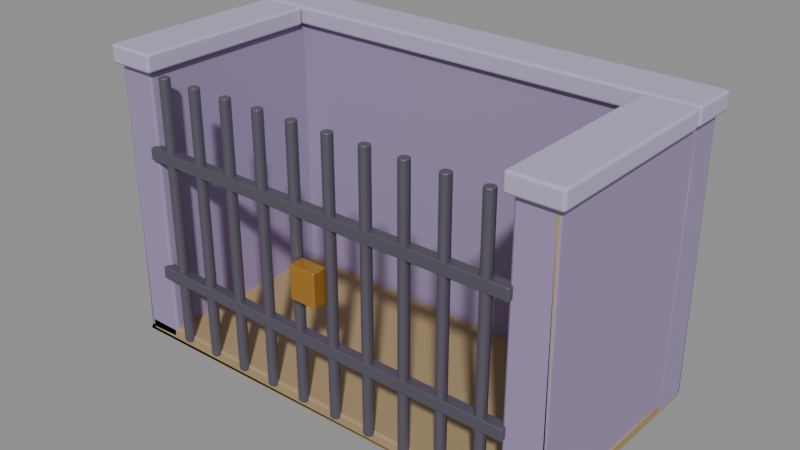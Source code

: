 # Source: cela.blend  (saved by Blender 5.2.45; exported with 4.5.12 LTS)
import bpy
from mathutils import Matrix  # noqa: F401  (used for matrix-valued properties, if any)

bpy.ops.wm.read_factory_settings(use_empty=True)
scene = bpy.context.scene
scene.name = 'Scene'

# ---- materials (node trees are filled in below, after node groups)
mat_pedra_junta = bpy.data.materials.new('pedra_junta')
mat_pedra_junta.diffuse_color = (0.3916, 0.2831, 0.147, 1.0)
mat_parede = bpy.data.materials.new('parede')
mat_parede.diffuse_color = (0.3278, 0.2623, 0.4342, 1.0)
mat_parede_borda = bpy.data.materials.new('parede_borda')
mat_parede_borda.diffuse_color = (0.4793, 0.4125, 0.5841, 1.0)
mat_ferro = bpy.data.materials.new('ferro')
mat_ferro.diffuse_color = (0.159, 0.1441, 0.1878, 1.0)
mat_bronze = bpy.data.materials.new('bronze')
mat_bronze.diffuse_color = (0.5841, 0.2874, 0.04231, 1.0)

# ---- material node trees
mat_pedra_junta.use_nodes = True; mat_pedra_junta.node_tree.nodes.clear()
_N = mat_pedra_junta.node_tree.nodes; _L = mat_pedra_junta.node_tree.links
n0 = _N.new('ShaderNodeBsdfPrincipled'); n0.name = 'Principled BSDF'; n0.location = (-200, 100)
n0.inputs[0].default_value = (0.3916, 0.2831, 0.147, 1.0)
n0.inputs[2].default_value = 0.9
n0.inputs[10].default_value = 0.005
n0.inputs[13].default_value = 0.35
n1 = _N.new('ShaderNodeOutputMaterial'); n1.name = 'Material Output'; n1.location = (200, 100)
_L.new(n0.outputs[0], n1.inputs[0])
n1.is_active_output = True
mat_parede.use_nodes = True; mat_parede.node_tree.nodes.clear()
_N = mat_parede.node_tree.nodes; _L = mat_parede.node_tree.links
n0 = _N.new('ShaderNodeBsdfPrincipled'); n0.name = 'Principled BSDF'; n0.location = (-200, 100)
n0.inputs[0].default_value = (0.3278, 0.2623, 0.4342, 1.0)
n0.inputs[2].default_value = 0.8
n0.inputs[10].default_value = 0.005
n0.inputs[13].default_value = 0.35
n1 = _N.new('ShaderNodeOutputMaterial'); n1.name = 'Material Output'; n1.location = (200, 100)
_L.new(n0.outputs[0], n1.inputs[0])
n1.is_active_output = True
mat_parede_borda.use_nodes = True; mat_parede_borda.node_tree.nodes.clear()
_N = mat_parede_borda.node_tree.nodes; _L = mat_parede_borda.node_tree.links
n0 = _N.new('ShaderNodeBsdfPrincipled'); n0.name = 'Principled BSDF'; n0.location = (-200, 100)
n0.inputs[0].default_value = (0.4793, 0.4125, 0.5841, 1.0)
n0.inputs[2].default_value = 0.75
n0.inputs[10].default_value = 0.005
n0.inputs[13].default_value = 0.35
n1 = _N.new('ShaderNodeOutputMaterial'); n1.name = 'Material Output'; n1.location = (200, 100)
_L.new(n0.outputs[0], n1.inputs[0])
n1.is_active_output = True
mat_ferro.use_nodes = True; mat_ferro.node_tree.nodes.clear()
_N = mat_ferro.node_tree.nodes; _L = mat_ferro.node_tree.links
n0 = _N.new('ShaderNodeBsdfPrincipled'); n0.name = 'Principled BSDF'; n0.location = (-200, 100)
n0.inputs[0].default_value = (0.159, 0.1441, 0.1878, 1.0)
n0.inputs[1].default_value = 0.6
n0.inputs[2].default_value = 0.45
n0.inputs[10].default_value = 0.005
n1 = _N.new('ShaderNodeOutputMaterial'); n1.name = 'Material Output'; n1.location = (200, 100)
_L.new(n0.outputs[0], n1.inputs[0])
n1.is_active_output = True
mat_bronze.use_nodes = True; mat_bronze.node_tree.nodes.clear()
_N = mat_bronze.node_tree.nodes; _L = mat_bronze.node_tree.links
n0 = _N.new('ShaderNodeBsdfPrincipled'); n0.name = 'Principled BSDF'; n0.location = (-200, 100)
n0.inputs[0].default_value = (0.5841, 0.2874, 0.04231, 1.0)
n0.inputs[1].default_value = 0.6
n0.inputs[2].default_value = 0.38
n0.inputs[10].default_value = 0.005
n1 = _N.new('ShaderNodeOutputMaterial'); n1.name = 'Material Output'; n1.location = (200, 100)
_L.new(n0.outputs[0], n1.inputs[0])
n1.is_active_output = True

# ---- meshes
me_estrutura = bpy.data.meshes.new('Estrutura')
me_estrutura.from_pydata([(-1.5, 0.0, 0.0), (-1.5, 0.0, 0.08), (-1.5, 1.5, 0.0), (-1.5, 1.5, 0.08), (1.5, 0.0, 0.0), (1.5, 0.0, 0.08), (1.5, 1.5, 0.0), (1.5, 1.5, 0.08), (-1.5, 0.0, 1.8), (-1.5, 1.5, 1.8), (-1.25, 0.0, 0.0), (-1.25, 0.0, 1.8), (-1.25, 1.5, 0.0), (-1.25, 1.5, 1.8), (1.25, 0.0, 0.0), (1.25, 0.0, 1.8), (1.25, 1.5, 0.0), (1.25, 1.5, 1.8), (1.5, 0.0, 1.8), (1.5, 1.5, 1.8), (-1.5, 1.25, 0.0), (-1.5, 1.25, 1.8), (1.5, 1.25, 0.0), (1.5, 1.25, 1.8), (-1.54, -0.04, 1.8), (-1.54, -0.04, 1.92), (-1.54, 1.2, 1.8), (-1.54, 1.2, 1.92), (-1.21, -0.04, 1.8), (-1.21, -0.04, 1.92), (-1.21, 1.2, 1.8), (-1.21, 1.2, 1.92), (1.21, -0.04, 1.8), (1.21, -0.04, 1.92), (1.21, 1.2, 1.8), (1.21, 1.2, 1.92), (1.54, -0.04, 1.8), (1.54, -0.04, 1.92), (1.54, 1.2, 1.8), (1.54, 1.2, 1.92), (-1.54, 1.21, 1.8), (-1.54, 1.21, 1.92), (-1.54, 1.54, 1.8), (-1.54, 1.54, 1.92), (1.54, 1.21, 1.8), (1.54, 1.21, 1.92), (1.54, 1.54, 1.8), (1.54, 1.54, 1.92)], [], [(0, 1, 3, 2), (2, 3, 7, 6), (6, 7, 5, 4), (4, 5, 1, 0), (2, 6, 4, 0), (7, 3, 1, 5), (0, 8, 9, 2), (2, 9, 13, 12), (12, 13, 11, 10), (10, 11, 8, 0), (2, 12, 10, 0), (13, 9, 8, 11), (14, 15, 17, 16), (16, 17, 19, 6), (6, 19, 18, 4), (4, 18, 15, 14), (16, 6, 4, 14), (19, 17, 15, 18), (20, 21, 9, 2), (2, 9, 19, 6), (6, 19, 23, 22), (22, 23, 21, 20), (2, 6, 22, 20), (19, 9, 21, 23), (24, 25, 27, 26), (26, 27, 31, 30), (30, 31, 29, 28), (28, 29, 25, 24), (26, 30, 28, 24), (31, 27, 25, 29), (32, 33, 35, 34), (34, 35, 39, 38), (38, 39, 37, 36), (36, 37, 33, 32), (34, 38, 36, 32), (39, 35, 33, 37), (40, 41, 43, 42), (42, 43, 47, 46), (46, 47, 45, 44), (44, 45, 41, 40), (42, 46, 44, 40), (47, 43, 41, 45)])
me_estrutura.polygons.foreach_set('use_smooth', [True] * 42)
me_estrutura.polygons.foreach_set('material_index', [0, 0, 0, 0, 0, 0, 1, 1, 1, 1, 1, 1, 1, 1, 1, 1, 1, 1, 1, 1, 1, 1, 1, 1, 2, 2, 2, 2, 2, 2, 2, 2, 2, 2, 2, 2, 2, 2, 2, 2, 2, 2])
me_estrutura.materials.append(mat_pedra_junta)
me_estrutura.materials.append(mat_parede)
me_estrutura.materials.append(mat_parede_borda)
me_estrutura.update()
me_grade = bpy.data.meshes.new('Grade')
me_grade.from_pydata([(-1.125, 0.035, 0.05), (-1.125, 0.035, 1.8), (-1.1, 0.02475, 0.05), (-1.1, 0.02475, 1.8), (-1.09, 0.0, 0.05), (-1.09, 0.0, 1.8), (-1.1, -0.02475, 0.05), (-1.1, -0.02475, 1.8), (-1.125, -0.035, 0.05), (-1.125, -0.035, 1.8), (-1.15, -0.02475, 0.05), (-1.15, -0.02475, 1.8), (-1.16, 0.0, 0.05), (-1.16, 0.0, 1.8), (-1.15, 0.02475, 0.05), (-1.15, 0.02475, 1.8), (-0.875, 0.035, 0.05), (-0.875, 0.035, 1.8), (-0.8503, 0.02475, 0.05), (-0.8503, 0.02475, 1.8), (-0.84, 0.0, 0.05), (-0.84, 0.0, 1.8), (-0.8503, -0.02475, 0.05), (-0.8503, -0.02475, 1.8), (-0.875, -0.035, 0.05), (-0.875, -0.035, 1.8), (-0.8997, -0.02475, 0.05), (-0.8997, -0.02475, 1.8), (-0.91, 0.0, 0.05), (-0.91, 0.0, 1.8), (-0.8997, 0.02475, 0.05), (-0.8997, 0.02475, 1.8), (-0.625, 0.035, 0.05), (-0.625, 0.035, 1.8), (-0.6003, 0.02475, 0.05), (-0.6003, 0.02475, 1.8), (-0.59, 0.0, 0.05), (-0.59, 0.0, 1.8), (-0.6003, -0.02475, 0.05), (-0.6003, -0.02475, 1.8), (-0.625, -0.035, 0.05), (-0.625, -0.035, 1.8), (-0.6497, -0.02475, 0.05), (-0.6497, -0.02475, 1.8), (-0.66, 0.0, 0.05), (-0.66, 0.0, 1.8), (-0.6497, 0.02475, 0.05), (-0.6497, 0.02475, 1.8), (-0.375, 0.035, 0.05), (-0.375, 0.035, 1.8), (-0.3503, 0.02475, 0.05), (-0.3503, 0.02475, 1.8), (-0.34, 0.0, 0.05), (-0.34, 0.0, 1.8), (-0.3503, -0.02475, 0.05), (-0.3503, -0.02475, 1.8), (-0.375, -0.035, 0.05), (-0.375, -0.035, 1.8), (-0.3997, -0.02475, 0.05), (-0.3997, -0.02475, 1.8), (-0.41, 0.0, 0.05), (-0.41, 0.0, 1.8), (-0.3997, 0.02475, 0.05), (-0.3997, 0.02475, 1.8), (-0.125, 0.035, 0.05), (-0.125, 0.035, 1.8), (-0.1003, 0.02475, 0.05), (-0.1003, 0.02475, 1.8), (-0.09, 0.0, 0.05), (-0.09, 0.0, 1.8), (-0.1003, -0.02475, 0.05), (-0.1003, -0.02475, 1.8), (-0.125, -0.035, 0.05), (-0.125, -0.035, 1.8), (-0.1497, -0.02475, 0.05), (-0.1497, -0.02475, 1.8), (-0.16, 0.0, 0.05), (-0.16, 0.0, 1.8), (-0.1497, 0.02475, 0.05), (-0.1497, 0.02475, 1.8), (0.125, 0.035, 0.05), (0.125, 0.035, 1.8), (0.1497, 0.02475, 0.05), (0.1497, 0.02475, 1.8), (0.16, 0.0, 0.05), (0.16, 0.0, 1.8), (0.1497, -0.02475, 0.05), (0.1497, -0.02475, 1.8), (0.125, -0.035, 0.05), (0.125, -0.035, 1.8), (0.1003, -0.02475, 0.05), (0.1003, -0.02475, 1.8), (0.09, 0.0, 0.05), (0.09, 0.0, 1.8), (0.1003, 0.02475, 0.05), (0.1003, 0.02475, 1.8), (0.375, 0.035, 0.05), (0.375, 0.035, 1.8), (0.3997, 0.02475, 0.05), (0.3997, 0.02475, 1.8), (0.41, 0.0, 0.05), (0.41, 0.0, 1.8), (0.3997, -0.02475, 0.05), (0.3997, -0.02475, 1.8), (0.375, -0.035, 0.05), (0.375, -0.035, 1.8), (0.3503, -0.02475, 0.05), (0.3503, -0.02475, 1.8), (0.34, 0.0, 0.05), (0.34, 0.0, 1.8), (0.3503, 0.02475, 0.05), (0.3503, 0.02475, 1.8), (0.625, 0.035, 0.05), (0.625, 0.035, 1.8), (0.6497, 0.02475, 0.05), (0.6497, 0.02475, 1.8), (0.66, 0.0, 0.05), (0.66, 0.0, 1.8), (0.6497, -0.02475, 0.05), (0.6497, -0.02475, 1.8), (0.625, -0.035, 0.05), (0.625, -0.035, 1.8), (0.6003, -0.02475, 0.05), (0.6003, -0.02475, 1.8), (0.59, 0.0, 0.05), (0.59, 0.0, 1.8), (0.6003, 0.02475, 0.05), (0.6003, 0.02475, 1.8), (0.875, 0.035, 0.05), (0.875, 0.035, 1.8), (0.8997, 0.02475, 0.05), (0.8997, 0.02475, 1.8), (0.91, 0.0, 0.05), (0.91, 0.0, 1.8), (0.8997, -0.02475, 0.05), (0.8997, -0.02475, 1.8), (0.875, -0.035, 0.05), (0.875, -0.035, 1.8), (0.8503, -0.02475, 0.05), (0.8503, -0.02475, 1.8), (0.84, 0.0, 0.05), (0.84, 0.0, 1.8), (0.8503, 0.02475, 0.05), (0.8503, 0.02475, 1.8), (1.125, 0.035, 0.05), (1.125, 0.035, 1.8), (1.15, 0.02475, 0.05), (1.15, 0.02475, 1.8), (1.16, 0.0, 0.05), (1.16, 0.0, 1.8), (1.15, -0.02475, 0.05), (1.15, -0.02475, 1.8), (1.125, -0.035, 0.05), (1.125, -0.035, 1.8), (1.1, -0.02475, 0.05), (1.1, -0.02475, 1.8), (1.09, 0.0, 0.05), (1.09, 0.0, 1.8), (1.1, 0.02475, 0.05), (1.1, 0.02475, 1.8), (-1.275, -0.035, 0.46), (-1.275, -0.035, 0.54), (-1.275, 0.035, 0.46), (-1.275, 0.035, 0.54), (1.275, -0.035, 0.46), (1.275, -0.035, 0.54), (1.275, 0.035, 0.46), (1.275, 0.035, 0.54), (-1.275, -0.035, 1.26), (-1.275, -0.035, 1.34), (-1.275, 0.035, 1.26), (-1.275, 0.035, 1.34), (1.275, -0.035, 1.26), (1.275, -0.035, 1.34), (1.275, 0.035, 1.26), (1.275, 0.035, 1.34), (-0.09, -0.1, 0.79), (-0.09, -0.1, 1.01), (-0.09, 0.0, 0.79), (-0.09, 0.0, 1.01), (0.09, -0.1, 0.79), (0.09, -0.1, 1.01), (0.09, 0.0, 0.79), (0.09, 0.0, 1.01)], [], [(0, 1, 3, 2), (2, 3, 5, 4), (4, 5, 7, 6), (6, 7, 9, 8), (8, 9, 11, 10), (10, 11, 13, 12), (3, 1, 15, 13, 11, 9, 7, 5), (12, 13, 15, 14), (14, 15, 1, 0), (0, 2, 4, 6, 8, 10, 12, 14), (16, 17, 19, 18), (18, 19, 21, 20), (20, 21, 23, 22), (22, 23, 25, 24), (24, 25, 27, 26), (26, 27, 29, 28), (19, 17, 31, 29, 27, 25, 23, 21), (28, 29, 31, 30), (30, 31, 17, 16), (16, 18, 20, 22, 24, 26, 28, 30), (32, 33, 35, 34), (34, 35, 37, 36), (36, 37, 39, 38), (38, 39, 41, 40), (40, 41, 43, 42), (42, 43, 45, 44), (35, 33, 47, 45, 43, 41, 39, 37), (44, 45, 47, 46), (46, 47, 33, 32), (32, 34, 36, 38, 40, 42, 44, 46), (48, 49, 51, 50), (50, 51, 53, 52), (52, 53, 55, 54), (54, 55, 57, 56), (56, 57, 59, 58), (58, 59, 61, 60), (51, 49, 63, 61, 59, 57, 55, 53), (60, 61, 63, 62), (62, 63, 49, 48), (48, 50, 52, 54, 56, 58, 60, 62), (64, 65, 67, 66), (66, 67, 69, 68), (68, 69, 71, 70), (70, 71, 73, 72), (72, 73, 75, 74), (74, 75, 77, 76), (67, 65, 79, 77, 75, 73, 71, 69), (76, 77, 79, 78), (78, 79, 65, 64), (64, 66, 68, 70, 72, 74, 76, 78), (80, 81, 83, 82), (82, 83, 85, 84), (84, 85, 87, 86), (86, 87, 89, 88), (88, 89, 91, 90), (90, 91, 93, 92), (83, 81, 95, 93, 91, 89, 87, 85), (92, 93, 95, 94), (94, 95, 81, 80), (80, 82, 84, 86, 88, 90, 92, 94), (96, 97, 99, 98), (98, 99, 101, 100), (100, 101, 103, 102), (102, 103, 105, 104), (104, 105, 107, 106), (106, 107, 109, 108), (99, 97, 111, 109, 107, 105, 103, 101), (108, 109, 111, 110), (110, 111, 97, 96), (96, 98, 100, 102, 104, 106, 108, 110), (112, 113, 115, 114), (114, 115, 117, 116), (116, 117, 119, 118), (118, 119, 121, 120), (120, 121, 123, 122), (122, 123, 125, 124), (115, 113, 127, 125, 123, 121, 119, 117), (124, 125, 127, 126), (126, 127, 113, 112), (112, 114, 116, 118, 120, 122, 124, 126), (128, 129, 131, 130), (130, 131, 133, 132), (132, 133, 135, 134), (134, 135, 137, 136), (136, 137, 139, 138), (138, 139, 141, 140), (131, 129, 143, 141, 139, 137, 135, 133), (140, 141, 143, 142), (142, 143, 129, 128), (128, 130, 132, 134, 136, 138, 140, 142), (144, 145, 147, 146), (146, 147, 149, 148), (148, 149, 151, 150), (150, 151, 153, 152), (152, 153, 155, 154), (154, 155, 157, 156), (147, 145, 159, 157, 155, 153, 151, 149), (156, 157, 159, 158), (158, 159, 145, 144), (144, 146, 148, 150, 152, 154, 156, 158), (160, 161, 163, 162), (162, 163, 167, 166), (166, 167, 165, 164), (164, 165, 161, 160), (162, 166, 164, 160), (167, 163, 161, 165), (168, 169, 171, 170), (170, 171, 175, 174), (174, 175, 173, 172), (172, 173, 169, 168), (170, 174, 172, 168), (175, 171, 169, 173), (176, 177, 179, 178), (178, 179, 183, 182), (182, 183, 181, 180), (180, 181, 177, 176), (178, 182, 180, 176), (183, 179, 177, 181)])
me_grade.polygons.foreach_set('use_smooth', [True] * 118)
me_grade.polygons.foreach_set('material_index', [0, 0, 0, 0, 0, 0, 0, 0, 0, 0, 0, 0, 0, 0, 0, 0, 0, 0, 0, 0, 0, 0, 0, 0, 0, 0, 0, 0, 0, 0, 0, 0, 0, 0, 0, 0, 0, 0, 0, 0, 0, 0, 0, 0, 0, 0, 0, 0, 0, 0, 0, 0, 0, 0, 0, 0, 0, 0, 0, 0, 0, 0, 0, 0, 0, 0, 0, 0, 0, 0, 0, 0, 0, 0, 0, 0, 0, 0, 0, 0, 0, 0, 0, 0, 0, 0, 0, 0, 0, 0, 0, 0, 0, 0, 0, 0, 0, 0, 0, 0, 0, 0, 0, 0, 0, 0, 0, 0, 0, 0, 0, 0, 1, 1, 1, 1, 1, 1])
me_grade.materials.append(mat_ferro)
me_grade.materials.append(mat_bronze)
me_grade.update()

# ---- objects
ob_cela = bpy.data.objects.new('Cela', None)
ob_estrutura = bpy.data.objects.new('Estrutura', me_estrutura)
ob_grade = bpy.data.objects.new('Grade', me_grade)

# ---- transforms, parenting, visibility, modifiers, constraints
ob_cela.location = (0.0, 0.0, 0.0)
ob_cela.empty_display_size = 0.2
ob_estrutura.parent = ob_cela
ob_estrutura.location = (0.0, 0.0, 0.0)
_m = ob_estrutura.modifiers.new('Bevel', 'BEVEL')
_m.width = 0.02
_m.width_pct = 0.02
_m.segments = 2
_m.angle_limit = 0.6109
_m.harden_normals = True
ob_grade.parent = ob_cela
ob_grade.location = (0.0, 0.0, 0.0)
_m = ob_grade.modifiers.new('Bevel', 'BEVEL')
_m.width = 0.008
_m.width_pct = 0.008
_m.segments = 2
_m.angle_limit = 0.6109
_m.harden_normals = True

# ---- collection membership
scene.collection.objects.link(ob_cela)
scene.collection.objects.link(ob_estrutura)
scene.collection.objects.link(ob_grade)

# ---- scene / render settings (as saved in the file)
scene.frame_start = 1; scene.frame_end = 250; scene.frame_set(1)
scene.render.engine = 'BLENDER_EEVEE_NEXT'
scene.render.bake_bias = 0.0
scene.render.bake_samples = 0
scene.render.compositor_device = 'GPU'
scene.eevee.use_volume_custom_range = False
scene.eevee.fast_gi_thickness_near = 0.1
scene.eevee.fast_gi_thickness_far = 0.0
scene.eevee.ray_tracing_options.screen_trace_thickness = 0.1
bpy.context.view_layer.update()

# ---- added for rendering (the .blend has no active camera and no usable light): camera, sun + grey world if the file has none
cam_auto = bpy.data.cameras.new('AutoCamera')
cam_auto.lens = 50.0
cam_auto.sensor_width = 36.0
cam_auto.clip_end = 1000.0
ob_auto_camera = bpy.data.objects.new('AutoCamera', cam_auto)
scene.collection.objects.link(ob_auto_camera)
ob_auto_camera.location = (3.69391, -3.71269, 3.90513)
ob_auto_camera.rotation_euler = (1.09748, -7.21219e-08, 0.694738)
scene.camera = ob_auto_camera
light_auto_sun = bpy.data.lights.new('AutoSun', 'SUN')
light_auto_sun.energy = 3.0
light_auto_sun.angle = 0.0523599
ob_auto_sun = bpy.data.objects.new('AutoSun', light_auto_sun)
scene.collection.objects.link(ob_auto_sun)
ob_auto_sun.rotation_euler = (0.872665, 0.174533, 0.523599)
if scene.world is None:
    world_auto = bpy.data.worlds.new('AutoWorld')
    world_auto.color = (0.3, 0.3, 0.3)
    scene.world = world_auto
bpy.context.view_layer.update()
